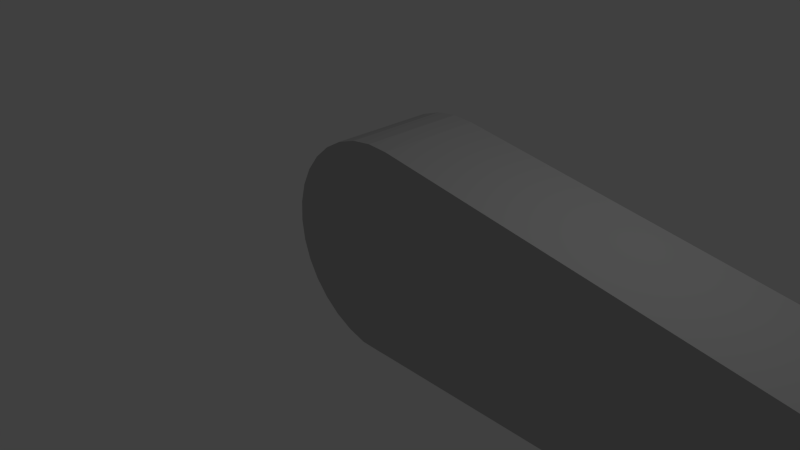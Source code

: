 # Source: flipperGauche.blend  (saved by Blender 2.71.0; exported with 4.5.12 LTS)
import bpy
from mathutils import Matrix  # noqa: F401  (used for matrix-valued properties, if any)

bpy.ops.wm.read_factory_settings(use_empty=True)
scene = bpy.context.scene
scene.name = 'Scene'

# ---- collections
col_collection_1 = bpy.data.collections.new('Collection 1'); scene.collection.children.link(col_collection_1)

# ---- materials (node trees are filled in below, after node groups)
mat_none = bpy.data.materials.new('None')
mat_none.alpha_threshold = 0.0
mat_none.use_transparent_shadow = False
mat_none.diffuse_color = (0.512, 0.512, 0.512, 1.0)
mat_none.specular_color = (1.0, 0.0, 0.0)
mat_none.roughness = 0.5
mat_none.specular_intensity = 1.0
mat_none.line_color = (0.0, 0.0, 0.0, 1.0)

# ---- material node trees

# ---- world
world_world = bpy.data.worlds.new('World'); scene.world = world_world
world_world.color = (0.05088, 0.05088, 0.05088)
world_world.use_sun_shadow = False
world_world.sun_shadow_jitter_overblur = 0.0
world_world.cycles.sampling_method = 'MANUAL'
world_world.cycles.sample_map_resolution = 256

# ---- cameras
cam_camera = bpy.data.cameras.new('Camera')
cam_camera.clip_end = 100.0
cam_camera.lens = 35.0
cam_camera.sensor_width = 32.0
cam_camera.sensor_height = 18.0
cam_camera.ortho_scale = 7.314
cam_camera.dof.focus_distance = 0.0
cam_camera.dof.aperture_fstop = 128.0

# ---- lights
light_lamp = bpy.data.lights.new('Lamp', 'POINT')
light_lamp.transmission_factor = 0.0
light_lamp.cutoff_distance = 30.0
light_lamp.energy = 100.0
light_lamp.shadow_buffer_clip_start = 1.001
light_lamp.shadow_soft_size = 0.1
light_lamp.shadow_maximum_resolution = 0.006
light_lamp.use_absolute_resolution = True
light_lamp.cycles.use_multiple_importance_sampling = False

# ---- meshes
me_cube_cube_001 = bpy.data.meshes.new('Cube_Cube.001')
me_cube_cube_001.from_pydata([(-0.4431, 1.427, -1.5), (-8.252, 0.2882, -1.5), (-8.252, 0.2882, -1e-06), (-0.4431, 1.427, -1e-06), (-8.252, 0.2874, -1.5), (-8.252, 0.2875, -1e-06), (-8.297, -1.211, -1.5), (-0.05235, -1.499, -1.5), (-0.05235, -1.499, 1e-06), (-8.297, -1.211, 0.0), (-8.305, -1.21, -1.5), (-8.305, -1.211, -1.5), (-8.305, -1.211, 0.0), (-8.305, -1.21, 0.0), (-9.021, -0.4354, -1e-06), (-9.021, -0.4354, -1.5), (-9.011, -0.5822, -1.5), (-9.011, -0.5822, 0.0), (-9.001, -0.2897, -1e-06), (-9.001, -0.2897, -1.5), (-8.974, -0.7243, -1.5), (-8.974, -0.7243, 0.0), (-8.392, 0.2713, -1.5), (-8.392, 0.2713, -1e-06), (-8.534, 0.2409, -1.5), (-8.534, 0.2409, -1e-06), (-8.666, 0.1761, -1.5), (-8.666, 0.1761, -1e-06), (-8.783, 0.0869, -1.5), (-8.783, 0.0869, -1e-06), (-8.88, -0.02343, -1.5), (-8.88, -0.02343, -1e-06), (-8.954, -0.1506, -1.5), (-8.954, -0.1506, -1e-06), (-8.909, -0.8563, -1.5), (-8.909, -0.8563, 0.0), (-8.82, -0.9731, -1.5), (-8.82, -0.9731, 0.0), (-8.709, -1.07, -1.5), (-8.709, -1.07, 0.0), (-8.582, -1.144, -1.5), (-8.582, -1.144, 0.0), (-8.443, -1.192, -1.5), (-8.443, -1.192, 0.0), (0.2411, -1.48, -1.5), (0.2411, -1.48, 1e-06), (0.5253, -1.405, -1.5), (0.5253, -1.405, 1e-06), (0.7893, -1.276, -1.5), (0.7893, -1.276, 1e-06), (1.023, -1.097, -1.5), (1.023, -1.097, 1e-06), (1.217, -0.8764, -1.5), (1.217, -0.8764, 1e-06), (1.365, -0.622, -1.5), (1.365, -0.622, 1e-06), (1.46, -0.3438, -1.5), (1.46, -0.3438, 0.0), (1.499, -0.05235, -1.5), (1.499, -0.05235, 0.0), (1.48, 0.2411, -1.5), (1.48, 0.2411, 0.0), (1.405, 0.5253, -1.5), (1.405, 0.5253, 0.0), (1.276, 0.7893, -1.5), (1.276, 0.7893, 0.0), (1.097, 1.023, -1.5), (1.097, 1.023, -1e-06), (0.8764, 1.217, -1.5), (0.8764, 1.217, -1e-06), (0.622, 1.365, -1.5), (0.622, 1.365, -1e-06), (0.3438, 1.46, -1.5), (0.3438, 1.46, -1e-06), (0.05235, 1.499, -1e-06), (0.05235, 1.499, -1.5), (0.05235, 1.499, -1e-06), (-0.2419, 1.459, -1e-06), (0.05235, 1.499, -1.5), (-0.2419, 1.459, -1.5), (-7.876, -1.099, -1.5), (-7.76, -1.01, -1.5), (-7.662, -0.8998, -1.5), (-7.589, -0.7726, -1.5), (-7.541, -0.6335, -1.5), (-7.522, -0.4878, -1.5), (-7.531, -0.3411, -1.5), (-7.569, -0.199, -1.5), (-7.633, -0.06696, -1.5), (-7.723, 0.04988, -1.5), (-7.833, 0.1471, -1.5), (-7.96, 0.2209, -1.5), (-8.099, 0.2684, -1.5), (-8.245, 0.2879, -1.5), (-8.151, -1.202, -1.5), (-8.008, -1.164, -1.5), (-7.76, -1.01, 0.0), (-7.662, -0.8998, 0.0), (-7.589, -0.7726, 0.0), (-7.541, -0.6335, 0.0), (-7.522, -0.4878, 0.0), (-7.531, -0.3411, 0.0), (-7.569, -0.199, -1e-06), (-7.633, -0.06696, -1e-06), (-7.723, 0.04988, -1e-06), (-7.833, 0.1471, -1e-06), (-7.96, 0.2209, -1e-06), (-8.099, 0.2684, -1e-06), (-8.245, 0.2879, -1e-06), (-8.151, -1.202, 0.0), (-8.008, -1.164, 0.0), (-7.876, -1.099, 0.0)], [], [(0, 1, 2, 3), (1, 4, 5, 2), (6, 7, 8, 9), (10, 11, 12, 13), (6, 11, 10), (9, 12, 11, 6), (13, 12, 9), (14, 15, 16, 17), (18, 19, 15, 14), (17, 16, 20, 21), (4, 22, 23, 5), (23, 22, 24, 25), (25, 24, 26, 27), (27, 26, 28, 29), (29, 28, 30, 31), (31, 30, 32, 33), (33, 32, 19, 18), (21, 20, 34, 35), (35, 34, 36, 37), (37, 36, 38, 39), (39, 38, 40, 41), (41, 40, 42, 43), (13, 43, 42, 10), (8, 7, 44, 45), (45, 44, 46, 47), (47, 46, 48, 49), (49, 48, 50, 51), (51, 50, 52, 53), (53, 52, 54, 55), (55, 54, 56, 57), (57, 56, 58, 59), (59, 58, 60, 61), (61, 60, 62, 63), (63, 62, 64, 65), (65, 64, 66, 67), (67, 66, 68, 69), (69, 68, 70, 71), (71, 70, 72, 73), (74, 73, 72, 75), (74, 76, 77, 3), (75, 78, 76, 74), (76, 78, 79, 77), (79, 0, 3, 77), (0, 79, 78, 75), (50, 48, 46, 44, 7, 75, 72, 70, 68, 66, 64, 62, 60, 58, 56, 54, 52), (110, 111, 96, 97, 98, 99, 100, 101, 102, 103, 104, 105, 106, 107, 108, 5, 13, 9, 109), (49, 51, 53, 55, 57, 59, 61, 63, 65, 67, 69, 71, 73, 74, 8, 45, 47), (35, 37, 39, 41, 43, 13, 5, 23, 25, 27, 29, 31, 33, 18, 14, 17, 21), (90, 91, 92, 93, 4, 1, 0, 75, 7, 6, 94, 95, 80, 81, 82, 83, 84, 85, 86, 87, 88, 89), (104, 103, 102, 101, 100, 99, 98, 97, 96, 111, 110, 109, 9, 8, 74, 3, 2, 5, 108, 107, 106, 105), (88, 87, 86, 85, 84, 83, 82, 81, 80, 95, 94, 6, 10, 4, 93, 92, 91, 90, 89), (15, 19, 32, 30, 28, 26, 24, 22, 4, 10, 42, 40, 38, 36, 34, 20, 16)])
me_cube_cube_001.materials.append(mat_none)
me_cube_cube_001.use_remesh_preserve_volume = False
me_cube_cube_001.use_remesh_preserve_attributes = False
me_cube_cube_001.use_mirror_vertex_groups = False
me_cube_cube_001.update()

# ---- objects
ob_cube_cube_001 = bpy.data.objects.new('Cube_Cube.001', me_cube_cube_001)
ob_lamp = bpy.data.objects.new('Lamp', light_lamp)
ob_camera = bpy.data.objects.new('Camera', cam_camera)

# ---- transforms, parenting, visibility, modifiers, constraints
ob_cube_cube_001.location = (0.0, 0.0, 0.0)
ob_cube_cube_001.rotation_euler = (1.571, -3.002, 0.0)
ob_cube_cube_001.lineart.crease_threshold = 0.0
ob_lamp.location = (4.076, 1.005, 5.904)
ob_lamp.rotation_euler = (0.6503, 0.05522, 1.866)
ob_lamp.lock_rotations_4d = False
ob_lamp.empty_display_type = 'ARROWS'
ob_lamp.color = (0.0, 0.0, 0.0, 0.0)
ob_lamp.lineart.crease_threshold = 0.0
ob_camera.location = (7.481, -6.508, 5.344)
ob_camera.rotation_euler = (1.109, 0.01082, 0.8149)
ob_camera.lock_rotations_4d = False
ob_camera.empty_display_type = 'ARROWS'
ob_camera.color = (0.0, 0.0, 0.0, 0.0)
ob_camera.display_type = 'WIRE'
ob_camera.lineart.crease_threshold = 0.0

# ---- collection membership
col_collection_1.objects.link(ob_cube_cube_001)
col_collection_1.objects.link(ob_lamp)
col_collection_1.objects.link(ob_camera)

# ---- scene / render settings (as saved in the file)
scene.camera = ob_camera
scene.frame_start = 1; scene.frame_end = 250; scene.frame_set(1)
scene.render.engine = 'BLENDER_EEVEE_NEXT'
scene.render.resolution_percentage = 50
scene.render.dither_intensity = 0.0
scene.cycles.use_denoising = False
scene.cycles.samples = 10
scene.cycles.sampling_pattern = 'TABULATED_SOBOL'
scene.cycles.light_sampling_threshold = 0.0
scene.cycles.use_adaptive_sampling = False
scene.cycles.use_light_tree = False
scene.cycles.blur_glossy = 0.0
scene.cycles.volume_bounces = 1
scene.cycles.pixel_filter_type = 'GAUSSIAN'
scene.cycles.sample_clamp_indirect = 0.0
scene.view_settings.view_transform = 'Standard'
bpy.context.view_layer.update()
